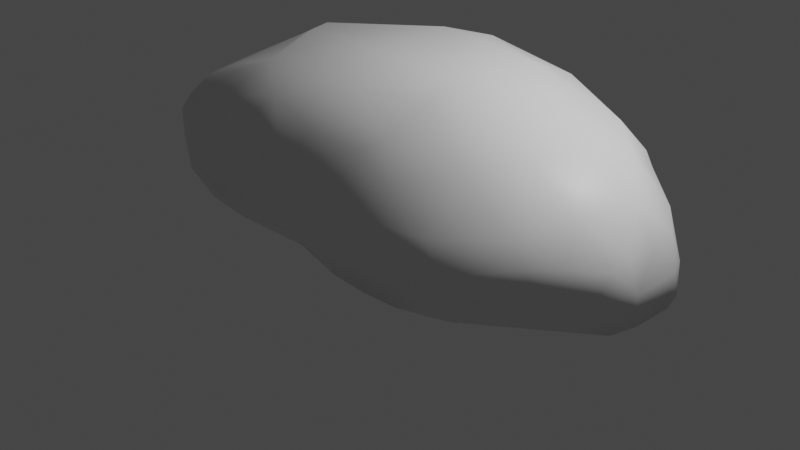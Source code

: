 # Source: rockA2_p.blend  (saved by Blender 2.80.47; exported with 4.5.12 LTS)
import bpy
from mathutils import Matrix  # noqa: F401  (used for matrix-valued properties, if any)

bpy.ops.wm.read_factory_settings(use_empty=True)
scene = bpy.context.scene
scene.name = 'Scene'

# ---- collections
col_collection = bpy.data.collections.new('Collection'); scene.collection.children.link(col_collection)

# ---- materials (node trees are filled in below, after node groups)
mat_material_001 = bpy.data.materials.new('Material.001')
mat_material_001.use_transparent_shadow = False
mat_material_001.roughness = 0.5

# ---- material node trees
mat_material_001.use_nodes = True; mat_material_001.node_tree.nodes.clear()
_N = mat_material_001.node_tree.nodes; _L = mat_material_001.node_tree.links
n0 = _N.new('ShaderNodeOutputMaterial'); n0.name = 'Material Output'; n0.location = (300, 300)
n1 = _N.new('ShaderNodeBsdfPrincipled'); n1.name = 'Principled BSDF'; n1.location = (10, 300)
n1.distribution = 'GGX'
n1.subsurface_method = 'BURLEY'
n1.inputs[3].default_value = 1.45
_L.new(n1.outputs[0], n0.inputs[0])
n0.is_active_output = True

# ---- world
world_world = bpy.data.worlds.new('World'); scene.world = world_world
world_world.use_nodes = True; world_world.node_tree.nodes.clear()
_N = world_world.node_tree.nodes; _L = world_world.node_tree.links
n0 = _N.new('ShaderNodeOutputWorld'); n0.name = 'World Output'; n0.location = (300, 300)
n1 = _N.new('ShaderNodeBackground'); n1.name = 'Background'; n1.location = (10, 300)
n1.inputs[0].default_value = (0.05088, 0.05088, 0.05088, 1.0)
_L.new(n1.outputs[0], n0.inputs[0])
n0.is_active_output = True
world_world.color = (0.05088, 0.05088, 0.05088)
world_world.use_sun_shadow = False
world_world.sun_shadow_jitter_overblur = 0.0

# ---- cameras
cam_camera = bpy.data.cameras.new('Camera')
cam_camera.clip_end = 100.0
cam_camera.ortho_scale = 7.314
cam_camera.dof.focus_distance = 0.0
cam_camera.dof.aperture_fstop = 128.0

# ---- lights
light_light = bpy.data.lights.new('Light', 'POINT')
light_light.transmission_factor = 0.0
light_light.cutoff_distance = 30.0
light_light.energy = 1000.0
light_light.shadow_buffer_clip_start = 1.001
light_light.shadow_soft_size = 0.1
light_light.shadow_maximum_resolution = 0.006
light_light.use_absolute_resolution = True

# ---- meshes
me_cube_001 = bpy.data.meshes.new('Cube.001')
me_cube_001.from_pydata([(2.989, 0.7989, 0.003244), (2.817, 1.185, 0.02274), (2.981, 0.7964, 0.2922), (2.972, 0.5111, -0.4533), (2.758, 0.9164, -0.5489), (2.965, 0.8195, -0.29), (-2.389, 0.4642, 0.9395), (-2.284, 0.8246, 1.003), (-2.684, 0.4977, 0.6328), (-2.704, 0.4453, 0.1998), (-2.636, 0.8082, 0.4488), (-1.798, 0.8919, 1.188), (-2.152, 1.002, 0.9719), (0.6127, -0.1722, 0.8761), (1.042, 0.1176, 1.393), (0.6076, 0.1211, 1.375), (-0.3125, -0.1241, 0.9295), (1.052, -0.2088, 0.2847), (1.104, -0.2143, 0.6787), (0.4998, -0.2164, 0.7487), (2.802, 0.2324, -0.6455), (2.092, 0.1035, -0.9739), (2.097, 0.2554, -1.029), (3.045, 0.169, -0.2233), (3.029, 0.1569, 0.1865), (2.867, 0.0481, 0.3092), (-0.7774, -0.1474, -0.6577), (-1.617, -0.1277, -0.5486), (-0.786, 0.02399, -0.9542), (-1.687, 0.4803, -0.9462), (-2.325, 0.7806, -0.5229), (-1.677, 0.7875, -0.9487), (1.091, 1.844, 0.3138), (0.2237, 1.677, 0.7804), (1.072, 1.688, 0.6454), (-0.1791, 0.8556, 1.373), (0.6859, 1.294, 1.124), (0.09631, 1.281, 1.156), (1.781, 1.296, 0.9161), (-0.1105, 1.574, 0.962), (0.9021, 1.41, 1.005), (0.06955, 1.846, 0.3279), (0.4421, 0.384, 1.395), (0.5495, 0.7787, 1.391), (-0.04847, 0.5698, 1.394), (1.104, 1.112, 1.163), (1.104, 1.858, -0.171), (1.738, 1.669, -0.1755), (-1.225, 1.701, 0.1861), (-0.9619, 1.823, 0.2447), (-1.006, 1.833, 0.04008), (1.036, 0.7236, -1.504), (1.057, 1.379, -1.261), (1.755, 1.104, -1.167), (1.33, 1.647, -0.925), (2.142, 1.146, -0.99), (0.6084, 1.886, -0.51), (-0.4335, 1.523, -1.018), (-0.2335, 1.307, -1.227), (-0.5079, 1.177, -1.264), (-1.07, 1.634, -0.5029), (0.02653, 1.888, -0.5732), (-1.758, 1.359, 0.6546), (-0.9583, 1.629, 0.7915), (0.4437, 1.844, -0.8098), (2.417, 1.116, -0.7405), (2.474, 1.371, -0.3413), (2.696, 0.7901, -0.6711), (2.151, 0.79, -0.9923), (2.598, -0.01846, -0.6556), (2.643, -0.07858, -0.1644), (2.168, -0.1128, -0.6434), (3.045, 0.4737, 0.2379), (3.044, 0.4894, -0.2772), (1.594, 0.8484, -1.256), (1.081, 0.2488, -1.503), (1.259, 1.811, -0.518), (2.079, 1.465, -0.6949), (0.4532, 0.9134, -1.509), (0.6078, 1.1, -1.456), (0.009819, 0.8164, -1.486), (-1.064, 1.135, -1.002), (1.345, 0.08816, -1.34), (1.151, -0.05739, -1.324), (0.3737, 1.483, -1.275), (0.005093, 0.2924, -1.509), (2.565, 0.5193, 0.9801), (2.101, 0.3825, 1.242), (2.781, 0.1385, 0.5184), (0.6512, 0.1924, -1.509), (-0.1062, 0.08301, -1.426), (0.7129, -0.1978, -1.12), (0.3242, -0.1701, -1.184), (-0.6775, 0.1762, -1.191), (0.9974, -0.2155, -0.7103), (1.77, -0.148, -0.7793), (-0.619, 1.693, -0.721), (-0.005411, 1.692, -0.9901), (-1.067, 0.5868, -1.002), (-0.628, -0.2246, -0.4636), (-0.08423, -0.05851, -1.297), (-0.4644, -0.2158, 0.7053), (-1.272, -0.2094, -0.007671), (-1.074, 0.1988, -1.015), (-2.346, -0.01675, 0.009343), (-1.953, 0.08171, -0.5315), (-2.332, 0.26, -0.3378), (-2.536, 0.1267, 0.004863), (-2.358, 0.6072, -0.4963), (-2.008, 0.3371, -0.7272), (-1.47, 0.02789, -0.7781), (-1.96, -0.1095, -0.1235), (-2.433, -0.0233, 0.2891), (-2.39, 0.02133, 0.6641), (-2.643, 0.1663, 0.2546), (-1.379, 0.2055, 1.217), (-1.959, 0.3855, 1.154), (-0.8691, 1.09, 1.276), (-0.5212, 1.461, 1.081), (-1.166, 0.8693, 1.235), (-1.338, -0.2099, 0.795), (-1.691, 0.01064, 1.074), (-1.911, -0.1269, 0.7495), (1.662, 0.4884, 1.394), (-0.6575, 0.3472, 1.315), (1.661, 0.8384, 1.279), (2.728, 0.7874, 0.7717), (2.902, 0.5078, 0.6095), (2.965, 0.7491, 0.4837), (2.863, 0.04446, -0.4747), (2.275, -0.1069, 0.3379), (1.727, -0.1179, 0.6017), (2.98, 0.1704, -0.4572), (1.857, 0.08378, 1.139), (1.757, 0.006676, 1.07), (2.499, 0.782, 0.9908), (1.445, 0.1418, 1.392), (1.875, 0.5769, 1.34), (2.634, 1.121, 0.5682), (2.459, 1.347, 0.3723), (2.151, 1.44, 0.5314), (2.279, 1.461, -0.0848), (2.289, 0.9702, 1.013), (-1.823, 1.32, -0.4186), (-1.424, 1.348, -0.7537), (-1.553, 1.07, -0.9107), (-2.557, 0.8643, 0.6984), (-2.623, 0.7814, 0.174), (-2.187, 0.9226, -0.4822), (-2.185, 1.194, -0.0818), (-1.305, 1.136, -0.9723), (-2.192, 1.224, 0.06734), (2.263, 1.192, -0.8566), (-1.333, 1.154, 1.148), (-0.4003, 0.2131, 1.261), (-0.06892, 0.1405, 1.231), (-1.123, 1.451, 0.9799), (-2.094, 1.191, 0.753), (-2.233, 1.181, 0.5085), (-1.503, 1.393, 0.8096), (-1.035, 1.316, 1.147), (-1.123, -0.01734, 1.098), (-2.14, 0.2009, 1.045), (-1.162, 1.694, -0.2424), (0.4508, 1.76, -0.9647)], [], [(0, 1, 2), (3, 4, 5), (6, 7, 8), (9, 8, 10), (11, 12, 7), (13, 14, 15), (15, 16, 13), (17, 18, 19), (20, 21, 22), (23, 24, 25), (26, 27, 28), (29, 30, 31), (32, 33, 34), (35, 36, 37), (34, 38, 32), (39, 40, 33), (33, 40, 34), (41, 33, 32), (39, 37, 36), (42, 43, 44), (34, 40, 38), (40, 36, 45), (46, 32, 47), (36, 40, 39), (48, 49, 50), (51, 52, 53), (54, 55, 52), (46, 56, 32), (57, 58, 59), (60, 50, 61), (41, 61, 50), (62, 63, 48), (61, 56, 64), (65, 66, 4), (67, 68, 65), (21, 20, 69), (69, 70, 71), (72, 73, 0), (69, 71, 21), (53, 55, 74), (74, 75, 51), (54, 76, 77), (53, 74, 51), (55, 68, 74), (51, 78, 79), (32, 61, 41), (52, 51, 79), (78, 80, 79), (59, 81, 57), (75, 74, 22), (75, 82, 83), (84, 54, 52), (80, 85, 59), (86, 87, 88), (82, 22, 21), (55, 65, 68), (89, 90, 85), (78, 51, 85), (83, 91, 92), (21, 83, 82), (28, 93, 90), (94, 92, 91), (95, 70, 17), (95, 71, 70), (20, 67, 3), (96, 60, 61), (58, 97, 84), (63, 49, 48), (93, 98, 85), (96, 81, 60), (99, 100, 92), (19, 101, 17), (100, 99, 28), (94, 102, 99), (92, 89, 83), (84, 80, 58), (94, 91, 95), (98, 93, 103), (27, 104, 105), (106, 107, 108), (105, 106, 109), (110, 29, 103), (17, 102, 94), (110, 103, 28), (104, 27, 111), (104, 112, 107), (113, 8, 114), (110, 28, 27), (115, 11, 116), (106, 104, 107), (117, 35, 118), (119, 35, 117), (102, 101, 120), (17, 101, 102), (121, 122, 120), (123, 43, 42), (124, 44, 119), (19, 13, 16), (43, 125, 45), (72, 24, 23), (126, 127, 128), (25, 24, 127), (70, 129, 25), (73, 72, 23), (130, 131, 17), (132, 3, 73), (82, 75, 22), (83, 89, 75), (133, 134, 88), (86, 135, 87), (136, 133, 87), (136, 42, 14), (87, 135, 137), (135, 86, 126), (88, 25, 127), (134, 18, 131), (58, 57, 97), (70, 25, 130), (98, 31, 81), (130, 134, 131), (70, 130, 17), (123, 125, 43), (138, 2, 1), (66, 139, 1), (138, 1, 139), (119, 44, 35), (47, 32, 140), (35, 44, 43), (47, 140, 141), (142, 135, 126), (1, 5, 66), (143, 144, 145), (12, 146, 7), (81, 144, 60), (89, 51, 75), (124, 119, 115), (26, 28, 99), (101, 19, 16), (108, 147, 30), (9, 147, 108), (106, 108, 109), (30, 145, 31), (112, 111, 122), (30, 29, 108), (148, 149, 143), (149, 148, 30), (30, 148, 145), (150, 81, 31), (29, 98, 103), (5, 0, 73), (140, 138, 139), (50, 49, 41), (37, 118, 35), (77, 55, 54), (67, 4, 3), (22, 68, 67), (77, 76, 47), (5, 1, 0), (66, 141, 139), (81, 150, 144), (150, 31, 145), (143, 60, 144), (134, 133, 136), (147, 151, 149), (88, 87, 133), (5, 4, 66), (39, 118, 37), (110, 27, 105), (38, 125, 142), (144, 150, 145), (152, 55, 77), (142, 140, 38), (10, 8, 146), (63, 33, 41), (119, 153, 11), (120, 122, 111), (154, 16, 155), (156, 118, 63), (146, 157, 158), (45, 125, 38), (109, 110, 105), (62, 157, 159), (153, 12, 11), (47, 66, 77), (134, 130, 25), (158, 157, 62), (42, 155, 15), (109, 108, 29), (125, 137, 142), (95, 83, 21), (42, 154, 155), (156, 153, 160), (159, 12, 153), (57, 81, 96), (62, 159, 63), (121, 161, 115), (118, 160, 117), (7, 6, 116), (117, 153, 119), (116, 162, 115), (16, 154, 161), (136, 123, 42), (151, 48, 163), (159, 153, 156), (141, 66, 47), (128, 72, 2), (2, 138, 128), (2, 72, 0), (129, 132, 23), (132, 73, 23), (162, 122, 121), (162, 116, 6), (115, 162, 121), (122, 113, 112), (13, 19, 18), (15, 14, 42), (18, 17, 131), (25, 129, 23), (27, 102, 111), (118, 39, 63), (61, 32, 56), (63, 39, 33), (48, 50, 163), (64, 97, 61), (60, 163, 50), (61, 97, 96), (64, 56, 76), (164, 97, 64), (70, 69, 129), (89, 92, 100, 90), (3, 5, 73), (164, 54, 84), (96, 97, 57), (84, 79, 80), (54, 164, 76), (164, 64, 76), (80, 59, 58), (78, 85, 80), (17, 94, 95), (94, 99, 92), (85, 51, 89), (85, 98, 59), (95, 91, 83), (3, 132, 20), (22, 67, 20), (52, 55, 53), (84, 97, 164), (93, 85, 90), (90, 100, 28), (79, 84, 52), (27, 99, 102), (26, 99, 27), (106, 105, 104), (95, 21, 71), (10, 147, 9), (104, 111, 112), (162, 113, 122), (120, 111, 102), (103, 93, 28), (115, 119, 11), (120, 161, 121), (115, 161, 154), (124, 115, 154), (16, 15, 155), (154, 44, 124), (72, 128, 127), (25, 88, 134), (114, 107, 112), (14, 13, 134), (127, 86, 88), (127, 126, 86), (98, 29, 31), (74, 68, 22), (40, 45, 38), (20, 132, 129), (127, 24, 72), (141, 140, 139), (35, 43, 36), (14, 134, 136), (65, 4, 67), (147, 149, 30), (6, 8, 162), (107, 9, 108), (151, 158, 48), (11, 7, 116), (151, 143, 149), (114, 8, 9), (98, 81, 59), (107, 114, 9), (114, 112, 113), (76, 46, 47), (60, 143, 163), (126, 138, 142), (63, 41, 49), (76, 56, 46), (32, 38, 140), (128, 138, 126), (66, 65, 152), (77, 66, 152), (142, 137, 135), (45, 36, 43), (143, 145, 148), (29, 110, 109), (125, 123, 137), (7, 146, 8), (13, 18, 134), (143, 151, 163), (157, 12, 159), (20, 129, 69), (123, 136, 87), (140, 142, 138), (147, 10, 146), (154, 42, 44), (153, 117, 160), (120, 101, 16), (16, 161, 120), (147, 146, 158), (63, 159, 156), (160, 118, 156), (62, 48, 158), (147, 158, 151), (146, 12, 157), (162, 8, 113), (123, 87, 137), (152, 65, 55)])
me_cube_001.polygons.foreach_set('use_smooth', [True] * 325)
_uv = me_cube_001.uv_layers.new(name='UVMap')
_uv.uv.foreach_set('vector', [0.4245, 0.8608, 0.47, 0.8469, 0.4341, 0.8996, 0.3777, 0.8111, 0.422, 0.7807, 0.4173, 0.8206, 0.6403, 0.7778, 0.6837, 0.7701, 0.6325, 0.8301, 0.6261, 0.8884, 0.6325, 0.8301, 0.6683, 0.857, 0.8686, 0.09022, 0.8512, 0.04025, 0.8705, 0.01993, 0.0593, 0.4577, 0.0, 0.5212, 7.608e-05, 0.4605, 7.608e-05, 0.4605, 0.04848, 0.3288, 0.0593, 0.4577, 0.13, 0.5157, 0.08469, 0.5252, 0.07374, 0.4411, 0.7601, 0.0, 0.7741, 0.07123, 0.7562, 0.06799, 0.1962, 0.7922, 0.1488, 0.7922, 0.1344, 0.77, 0.2299, 0.2548, 0.2132, 0.1382, 0.2633, 0.2523, 0.7343, 0.5559, 0.7021, 0.6626, 0.6987, 0.5556, 0.504, 0.466, 0.5545, 0.3422, 0.5426, 0.4616, 0.8904, 0.3165, 0.8477, 0.4398, 0.8432, 0.3581, 0.5426, 0.4616, 0.5779, 0.5589, 0.504, 0.466, 0.5743, 0.2945, 0.5841, 0.4357, 0.5545, 0.3422, 0.5545, 0.3422, 0.5841, 0.4357, 0.5426, 0.4616, 0.5011, 0.3232, 0.5545, 0.3422, 0.504, 0.466, 0.8065, 0.3311, 0.8432, 0.3581, 0.8477, 0.4398, 0.9513, 0.397, 0.9069, 0.4169, 0.9248, 0.3312, 0.5426, 0.4616, 0.5841, 0.4357, 0.5779, 0.5589, 0.8361, 0.4701, 0.8477, 0.4398, 0.8733, 0.4959, 0.4479, 0.4706, 0.504, 0.466, 0.4506, 0.5591, 0.8477, 0.4398, 0.8361, 0.4701, 0.8065, 0.3311, 0.4792, 0.1429, 0.4869, 0.1795, 0.463, 0.1744, 0.7008, 0.1775, 0.626, 0.1912, 0.6577, 0.1066, 0.3621, 0.506, 0.3592, 0.6194, 0.3226, 0.4694, 0.4479, 0.4706, 0.4064, 0.4031, 0.504, 0.466, 0.612, 0.3956, 0.6358, 0.3573, 0.651, 0.3897, 0.4003, 0.1682, 0.463, 0.1744, 0.3965, 0.3221, 0.5011, 0.3232, 0.3965, 0.3221, 0.463, 0.1744, 0.5318, 0.06561, 0.5506, 0.1769, 0.4792, 0.1429, 0.3965, 0.3221, 0.4064, 0.4031, 0.3711, 0.3816, 0.4421, 0.7448, 0.4828, 0.7884, 0.422, 0.7807, 0.6955, 0.01407, 0.6945, 0.065, 0.6577, 0.0467, 0.7741, 0.07123, 0.7601, 0.0, 0.7892, 0.02468, 0.245, 0.7268, 0.1888, 0.7358, 0.2421, 0.6667, 0.3958, 0.9056, 0.3803, 0.836, 0.4245, 0.8608, 0.245, 0.7268, 0.2421, 0.6667, 0.2788, 0.6547, 0.6577, 0.1066, 0.6533, 0.06759, 0.687, 0.1211, 0.687, 0.1211, 0.7557, 0.1703, 0.7008, 0.1775, 0.3621, 0.506, 0.4085, 0.4939, 0.3924, 0.6093, 0.6577, 0.1066, 0.687, 0.1211, 0.7008, 0.1775, 0.6533, 0.06759, 0.6945, 0.065, 0.687, 0.1211, 0.7008, 0.1775, 0.6794, 0.2522, 0.6579, 0.2362, 0.504, 0.466, 0.3965, 0.3221, 0.5011, 0.3232, 0.626, 0.1912, 0.7008, 0.1775, 0.6579, 0.2362, 0.6794, 0.2522, 0.6911, 0.3098, 0.6579, 0.2362, 0.651, 0.3897, 0.6576, 0.4755, 0.612, 0.3956, 0.7557, 0.1703, 0.687, 0.1211, 0.7562, 0.06799, 0.7557, 0.1703, 0.7748, 0.1454, 0.7919, 0.1705, 0.3177, 0.3741, 0.3621, 0.506, 0.3226, 0.4694, 0.6911, 0.3098, 0.7517, 0.3072, 0.651, 0.3897, 0.9559, 0.6893, 0.9681, 0.6258, 1.0, 0.7096, 0.7748, 0.1454, 0.7562, 0.06799, 0.7741, 0.07123, 0.4407, 0.7084, 0.4421, 0.7448, 0.4014, 0.7224, 0.7626, 0.2245, 0.7764, 0.3255, 0.7517, 0.3072, 0.6794, 0.2522, 0.7008, 0.1775, 0.7517, 0.3072, 0.3157, 0.5209, 0.2907, 0.4604, 0.2962, 0.4058, 0.2788, 0.6547, 0.3157, 0.5209, 0.3177, 0.5481, 0.7862, 0.4391, 0.7673, 0.4121, 0.7764, 0.3255, 0.2448, 0.5024, 0.2962, 0.4058, 0.2907, 0.4604, 0.2561, 0.6101, 0.1888, 0.7358, 0.13, 0.5157, 0.2561, 0.6101, 0.2421, 0.6667, 0.1888, 0.7358, 0.3429, 0.7954, 0.4049, 0.769, 0.3777, 0.8111, 0.3769, 0.2325, 0.4003, 0.1682, 0.3965, 0.3221, 0.6358, 0.3573, 0.5921, 0.3432, 0.6147, 0.2778, 0.5506, 0.1769, 0.4869, 0.1795, 0.4792, 0.1429, 0.7673, 0.4121, 0.7211, 0.4741, 0.7517, 0.3072, 0.5939, 0.4369, 0.6576, 0.4755, 0.6022, 0.5068, 0.2086, 0.2766, 0.3067, 0.3483, 0.2962, 0.4058, 0.07374, 0.4411, 0.07417, 0.3061, 0.13, 0.5157, 0.3067, 0.3483, 0.2086, 0.2766, 0.2633, 0.2523, 0.2448, 0.5024, 0.1527, 0.1893, 0.2086, 0.2766, 0.8065, 0.2836, 0.7626, 0.2245, 0.7919, 0.1705, 0.6147, 0.2778, 0.6911, 0.3098, 0.6358, 0.3573, 0.2448, 0.5024, 0.2907, 0.4604, 0.2561, 0.6101, 0.7211, 0.4741, 0.7673, 0.4121, 0.7659, 0.4729, 0.2132, 0.1382, 0.1447, 0.03963, 0.2086, 0.09177, 0.7633, 0.6724, 0.7805, 0.7176, 0.7224, 0.6678, 0.7826, 0.6123, 0.7633, 0.6724, 0.7522, 0.609, 0.7872, 0.5364, 0.7343, 0.5559, 0.7659, 0.4729, 0.13, 0.5157, 0.1527, 0.1893, 0.2448, 0.5024, 0.7872, 0.5364, 0.7659, 0.4729, 0.7862, 0.4391, 0.1447, 0.03963, 0.2132, 0.1382, 0.1623, 0.0927, 0.1447, 0.03963, 0.1119, 0.02903, 0.1435, 0.01345, 0.5921, 0.8093, 0.6325, 0.8301, 0.5981, 0.8753, 0.2396, 0.1577, 0.2633, 0.2523, 0.2132, 0.1382, 0.9522, 0.1398, 0.8686, 0.09022, 0.9252, 0.06096, 0.7633, 0.6724, 0.797, 0.6932, 0.7805, 0.7176, 0.8558, 0.2227, 0.8904, 0.3165, 0.8157, 0.2738, 0.878, 0.1782, 0.8904, 0.3165, 0.8558, 0.2227, 0.1527, 0.1893, 0.07417, 0.3061, 0.05962, 0.1845, 0.13, 0.5157, 0.07417, 0.3061, 0.1527, 0.1893, 0.02457, 0.1373, 0.06173, 0.1044, 0.05962, 0.1845, 0.952, 0.5678, 0.9069, 0.4169, 0.9513, 0.397, 0.9438, 0.2429, 0.9248, 0.3312, 0.878, 0.1782, 0.07374, 0.4411, 0.0593, 0.4577, 0.04848, 0.3288, 0.9069, 0.4169, 0.9111, 0.5709, 0.8733, 0.4959, 0.3958, 0.9056, 0.3595, 0.9113, 0.3468, 0.8561, 0.4526, 0.9624, 0.414, 0.9531, 0.4355, 0.927, 0.3538, 0.931, 0.3595, 0.9113, 0.414, 0.9531, 0.1888, 0.7358, 0.2251, 0.7651, 0.1344, 0.77, 0.3803, 0.836, 0.3958, 0.9056, 0.3468, 0.8561, 0.1291, 0.6872, 0.09604, 0.612, 0.13, 0.5157, 0.34, 0.8243, 0.3777, 0.8111, 0.3803, 0.836, 0.7748, 0.1454, 0.7557, 0.1703, 0.7562, 0.06799, 0.7919, 0.1705, 0.7626, 0.2245, 0.7557, 0.1703, 0.03342, 0.6337, 0.0414, 0.6192, 0.1093, 0.7593, 0.9559, 0.6893, 0.925, 0.6837, 0.9681, 0.6258, 0.9897, 0.5332, 0.9995, 0.5871, 0.9681, 0.6258, 0.9897, 0.5332, 0.9513, 0.397, 0.9883, 0.4768, 0.9681, 0.6258, 0.925, 0.6837, 0.9437, 0.5979, 0.4624, 0.9905, 0.4322, 1.0, 0.4526, 0.9624, 0.3719, 0.9549, 0.3538, 0.931, 0.414, 0.9531, 0.0414, 0.6192, 0.08469, 0.5252, 0.09604, 0.612, 0.6358, 0.3573, 0.612, 0.3956, 0.5921, 0.3432, 0.1888, 0.7358, 0.1344, 0.77, 0.1291, 0.6872, 0.7211, 0.4741, 0.6987, 0.5556, 0.6576, 0.4755, 0.1291, 0.6872, 0.0414, 0.6192, 0.09604, 0.612, 0.1888, 0.7358, 0.1291, 0.6872, 0.13, 0.5157, 0.952, 0.5678, 0.9111, 0.5709, 0.9069, 0.4169, 0.4837, 0.9212, 0.4341, 0.8996, 0.47, 0.8469, 0.4353, 0.6626, 0.5179, 0.6567, 0.4794, 0.7084, 0.5418, 0.6799, 0.4794, 0.7084, 0.5179, 0.6567, 0.878, 0.1782, 0.9248, 0.3312, 0.8904, 0.3165, 0.4506, 0.5591, 0.504, 0.466, 0.5348, 0.6128, 0.8904, 0.3165, 0.9248, 0.3312, 0.9069, 0.4169, 0.4506, 0.5591, 0.5348, 0.6128, 0.464, 0.634, 0.4867, 0.9846, 0.4624, 0.9905, 0.4526, 0.9624, 0.47, 0.8469, 0.4173, 0.8206, 0.4828, 0.7884, 0.6397, 0.6065, 0.6345, 0.5365, 0.666, 0.5429, 0.7083, 0.7717, 0.6774, 0.8213, 0.6837, 0.7701, 0.3436, 0.1714, 0.3703, 0.1198, 0.4003, 0.1682, 0.7626, 0.2245, 0.7008, 0.1775, 0.7557, 0.1703, 0.9438, 0.2429, 0.878, 0.1782, 0.9522, 0.1398, 0.2299, 0.2548, 0.2633, 0.2523, 0.2086, 0.2766, 0.07417, 0.3061, 0.07374, 0.4411, 0.04848, 0.3288, 0.6576, 0.9717, 0.666, 0.8932, 0.6778, 0.9763, 0.6261, 0.8884, 0.666, 0.8932, 0.6576, 0.9717, 0.7633, 0.6724, 0.7224, 0.6678, 0.7522, 0.609, 0.7021, 0.6626, 0.666, 0.5429, 0.6987, 0.5556, 0.1119, 0.02903, 0.1623, 0.0927, 0.06173, 0.1044, 0.7021, 0.6626, 0.7343, 0.5559, 0.7224, 0.6678, 0.5582, 0.7084, 0.5582, 0.7702, 0.5191, 0.762, 0.5721, 0.7722, 0.5582, 0.7195, 0.5721, 0.7084, 0.7021, 0.6626, 0.6857, 0.6478, 0.666, 0.5429, 0.6579, 0.508, 0.6576, 0.4755, 0.6987, 0.5556, 0.7343, 0.5559, 0.7211, 0.4741, 0.7659, 0.4729, 0.4173, 0.8206, 0.4245, 0.8608, 0.3803, 0.836, 0.5348, 0.6128, 0.5418, 0.6799, 0.5179, 0.6567, 0.463, 0.1744, 0.4869, 0.1795, 0.5011, 0.3232, 0.8432, 0.3581, 0.8157, 0.2738, 0.8904, 0.3165, 0.3924, 0.6093, 0.3592, 0.6194, 0.3621, 0.506, 0.4049, 0.769, 0.422, 0.7807, 0.3777, 0.8111, 0.7562, 0.06799, 0.6945, 0.065, 0.6955, 0.01407, 0.3924, 0.6093, 0.4085, 0.4939, 0.4506, 0.5591, 0.4173, 0.8206, 0.47, 0.8469, 0.4245, 0.8608, 0.4353, 0.6626, 0.464, 0.634, 0.5179, 0.6567, 0.3436, 0.1714, 0.346, 0.1376, 0.3703, 0.1198, 0.6579, 0.508, 0.6987, 0.5556, 0.666, 0.5429, 0.4074, 0.06231, 0.4003, 0.1682, 0.3703, 0.1198, 0.0414, 0.6192, 0.03342, 0.6337, 0.00192, 0.5777, 0.666, 0.8932, 0.7312, 0.8977, 0.7282, 0.9171, 0.1093, 0.7593, 0.02111, 0.669, 0.03342, 0.6337, 0.4173, 0.8206, 0.422, 0.7807, 0.4828, 0.7884, 0.8065, 0.3311, 0.8157, 0.2738, 0.8432, 0.3581, 0.7872, 0.5364, 0.8065, 0.5677, 0.7826, 0.6123, 0.858, 0.5898, 0.9111, 0.5709, 0.9012, 0.6572, 0.6345, 0.5365, 0.6579, 0.508, 0.666, 0.5429, 0.3751, 0.6357, 0.3592, 0.6194, 0.3924, 0.6093, 0.5921, 0.6292, 0.5348, 0.6128, 0.5779, 0.5589, 0.6683, 0.857, 0.6325, 0.8301, 0.6774, 0.8213, 0.5506, 0.1769, 0.5545, 0.3422, 0.5011, 0.3232, 0.878, 0.1782, 0.843, 0.1578, 0.8686, 0.09022, 0.05962, 0.1845, 0.06173, 0.1044, 0.1623, 0.0927, 0.007942, 0.3192, 0.04848, 0.3288, 0.0134, 0.3651, 0.5721, 0.1527, 0.5864, 0.2363, 0.5506, 0.1769, 0.6774, 0.8213, 0.7312, 0.8014, 0.7247, 0.8392, 0.8733, 0.4959, 0.9111, 0.5709, 0.858, 0.5898, 0.7522, 0.609, 0.7872, 0.5364, 0.7826, 0.6123, 0.5318, 0.06561, 0.5421, 0.01805, 0.5508, 0.1006, 0.843, 0.1578, 0.8512, 0.04025, 0.8686, 0.09022, 0.4506, 0.5591, 0.4353, 0.6626, 0.3924, 0.6093, 0.0414, 0.6192, 0.1291, 0.6872, 0.1344, 0.77, 0.5132, 0.0, 0.5421, 0.01805, 0.5318, 0.06561, 0.9513, 0.397, 0.9734, 0.3212, 0.9833, 0.4164, 0.7522, 0.609, 0.7224, 0.6678, 0.7343, 0.5559, 0.9111, 0.5709, 0.9437, 0.5979, 0.9012, 0.6572, 0.2561, 0.6101, 0.3157, 0.5209, 0.2788, 0.6547, 0.9513, 0.397, 0.9617, 0.2764, 0.9734, 0.3212, 0.8103, 0.189, 0.843, 0.1578, 0.8275, 0.2012, 0.5508, 0.1006, 0.5675, 0.00866, 0.5912, 0.1223, 0.612, 0.3956, 0.6576, 0.4755, 0.5939, 0.4369, 0.5318, 0.06561, 0.5508, 0.1006, 0.5506, 0.1769, 0.9708, 0.09257, 0.98, 0.1714, 0.9522, 0.1398, 0.8157, 0.2738, 0.8275, 0.2012, 0.8558, 0.2227, 0.8705, 0.01993, 0.9107, 0.0, 0.9252, 0.06096, 0.8558, 0.2227, 0.843, 0.1578, 0.878, 0.1782, 0.9252, 0.06096, 0.9441, 0.03236, 0.9522, 0.1398, 0.04848, 0.3288, 0.007942, 0.3192, 0.02456, 0.2168, 0.9897, 0.5332, 0.952, 0.5678, 0.9513, 0.397, 0.4622, 0.008034, 0.4792, 0.1429, 0.4299, 0.1541, 0.5191, 0.8211, 0.5447, 0.7702, 0.5555, 0.8211, 0.464, 0.634, 0.4353, 0.6626, 0.4506, 0.5591, 0.4355, 0.927, 0.3958, 0.9056, 0.4341, 0.8996, 0.4341, 0.8996, 0.4837, 0.9212, 0.4355, 0.927, 0.4341, 0.8996, 0.3958, 0.9056, 0.4245, 0.8608, 0.2251, 0.7651, 0.2229, 0.7817, 0.1962, 0.7922, 0.34, 0.8243, 0.3803, 0.836, 0.3468, 0.8561, 0.02477, 0.07482, 0.06173, 0.1044, 0.02457, 0.1373, 0.9441, 0.03236, 0.9252, 0.06096, 0.9107, 0.0, 0.9522, 0.1398, 0.9441, 0.03236, 0.9708, 0.09257, 0.06173, 0.1044, 0.06854, 0.03725, 0.1119, 0.02903, 0.0593, 0.4577, 0.07374, 0.4411, 0.08469, 0.5252, 0.9833, 0.4164, 0.9883, 0.4768, 0.9513, 0.397, 0.08469, 0.5252, 0.13, 0.5157, 0.09604, 0.612, 0.1344, 0.77, 0.2251, 0.7651, 0.1962, 0.7922, 0.2132, 0.1382, 0.1527, 0.1893, 0.1623, 0.0927, 0.5864, 0.2363, 0.5743, 0.2945, 0.5506, 0.1769, 0.3965, 0.3221, 0.504, 0.466, 0.4064, 0.4031, 0.5506, 0.1769, 0.5743, 0.2945, 0.5545, 0.3422, 0.4792, 0.1429, 0.463, 0.1744, 0.4299, 0.1541, 0.3711, 0.3816, 0.3485, 0.3197, 0.3965, 0.3221, 0.4003, 0.1682, 0.4299, 0.1541, 0.463, 0.1744, 0.3965, 0.3221, 0.3485, 0.3197, 0.3769, 0.2325, 0.3711, 0.3816, 0.4064, 0.4031, 0.4085, 0.4939, 0.3533, 0.3834, 0.3485, 0.3197, 0.3711, 0.3816, 0.1888, 0.7358, 0.245, 0.7268, 0.2251, 0.7651, 0.7626, 0.2245, 0.8065, 0.2836, 0.7934, 0.3296, 0.7764, 0.3255, 0.3777, 0.8111, 0.4173, 0.8206, 0.3803, 0.836, 0.3533, 0.3834, 0.3621, 0.506, 0.3177, 0.3741, 0.3769, 0.2325, 0.3485, 0.3197, 0.3438, 0.2599, 0.6147, 0.2778, 0.6579, 0.2362, 0.6911, 0.3098, 0.3621, 0.506, 0.3533, 0.3834, 0.4085, 0.4939, 0.3533, 0.3834, 0.3711, 0.3816, 0.4085, 0.4939, 0.6911, 0.3098, 0.651, 0.3897, 0.6358, 0.3573, 0.6794, 0.2522, 0.7517, 0.3072, 0.6911, 0.3098, 0.13, 0.5157, 0.2448, 0.5024, 0.2561, 0.6101, 0.2448, 0.5024, 0.2086, 0.2766, 0.2962, 0.4058, 0.7517, 0.3072, 0.7008, 0.1775, 0.7626, 0.2245, 0.7517, 0.3072, 0.7211, 0.4741, 0.651, 0.3897, 0.2561, 0.6101, 0.2907, 0.4604, 0.3157, 0.5209, 0.3777, 0.8111, 0.34, 0.8243, 0.3429, 0.7954, 0.7562, 0.06799, 0.6955, 0.01407, 0.7601, 0.0, 0.626, 0.1912, 0.6533, 0.06759, 0.6577, 0.1066, 0.3177, 0.3741, 0.3485, 0.3197, 0.3533, 0.3834, 0.7673, 0.4121, 0.7517, 0.3072, 0.7764, 0.3255, 0.7764, 0.3255, 0.7934, 0.3296, 0.7862, 0.4391, 0.6579, 0.2362, 0.6147, 0.2778, 0.626, 0.1912, 0.2132, 0.1382, 0.2086, 0.2766, 0.1527, 0.1893, 0.2299, 0.2548, 0.2086, 0.2766, 0.2132, 0.1382, 0.7633, 0.6724, 0.7826, 0.6123, 0.797, 0.6932, 0.2561, 0.6101, 0.2788, 0.6547, 0.2421, 0.6667, 0.6683, 0.857, 0.666, 0.8932, 0.6261, 0.8884, 0.1447, 0.03963, 0.1623, 0.0927, 0.1119, 0.02903, 0.02477, 0.07482, 0.06854, 0.03725, 0.06173, 0.1044, 0.05962, 0.1845, 0.1623, 0.0927, 0.1527, 0.1893, 0.7659, 0.4729, 0.7673, 0.4121, 0.7862, 0.4391, 0.9522, 0.1398, 0.878, 0.1782, 0.8686, 0.09022, 0.05962, 0.1845, 0.02456, 0.2168, 0.02457, 0.1373, 0.9522, 0.1398, 0.98, 0.1714, 0.9617, 0.2764, 0.9438, 0.2429, 0.9522, 0.1398, 0.9617, 0.2764, 1.0, 0.2808, 0.9833, 0.4164, 0.9734, 0.3212, 0.9617, 0.2764, 0.9248, 0.3312, 0.9438, 0.2429, 0.3958, 0.9056, 0.4355, 0.927, 0.414, 0.9531, 0.1344, 0.77, 0.1093, 0.7593, 0.0414, 0.6192, 0.1139, 0.0, 0.1435, 0.01345, 0.1119, 0.02903, 0.0, 0.5212, 0.0593, 0.4577, 0.0414, 0.6192, 0.414, 0.9531, 0.4322, 1.0, 0.3719, 0.9549, 0.414, 0.9531, 0.4526, 0.9624, 0.4322, 1.0, 0.7211, 0.4741, 0.7343, 0.5559, 0.6987, 0.5556, 0.687, 0.1211, 0.6945, 0.065, 0.7562, 0.06799, 0.8361, 0.4701, 0.8733, 0.4959, 0.858, 0.5898, 0.3429, 0.7954, 0.34, 0.8243, 0.3271, 0.8262, 0.414, 0.9531, 0.3595, 0.9113, 0.3958, 0.9056, 0.464, 0.634, 0.5348, 0.6128, 0.5179, 0.6567, 0.8904, 0.3165, 0.9069, 0.4169, 0.8477, 0.4398, 0.0, 0.5212, 0.0414, 0.6192, 0.00192, 0.5777, 0.4421, 0.7448, 0.422, 0.7807, 0.4049, 0.769, 0.666, 0.8932, 0.7282, 0.9171, 0.6778, 0.9763, 0.6403, 0.7778, 0.6325, 0.8301, 0.6214, 0.7513, 0.7805, 0.7176, 0.7447, 0.7513, 0.7224, 0.6678, 0.4622, 0.008034, 0.5132, 0.0, 0.4792, 0.1429, 0.8686, 0.09022, 0.8705, 0.01993, 0.9252, 0.06096, 0.4622, 0.008034, 0.4074, 0.06231, 0.445, 0.00983, 0.5981, 0.8753, 0.6325, 0.8301, 0.6261, 0.8884, 0.7211, 0.4741, 0.6576, 0.4755, 0.651, 0.3897, 0.7805, 0.7176, 0.7772, 0.7457, 0.7447, 0.7513, 0.1139, 0.0, 0.1119, 0.02903, 0.06854, 0.03725, 0.4085, 0.4939, 0.4479, 0.4706, 0.4506, 0.5591, 0.4003, 0.1682, 0.4074, 0.06231, 0.4299, 0.1541, 0.4526, 0.9624, 0.4837, 0.9212, 0.4867, 0.9846, 0.5506, 0.1769, 0.5011, 0.3232, 0.4869, 0.1795, 0.4085, 0.4939, 0.4064, 0.4031, 0.4479, 0.4706, 0.504, 0.466, 0.5779, 0.5589, 0.5348, 0.6128, 0.4355, 0.927, 0.4837, 0.9212, 0.4526, 0.9624, 0.4828, 0.7884, 0.4421, 0.7448, 0.4486, 0.7252, 0.4867, 0.7347, 0.4828, 0.7884, 0.4486, 0.7252, 0.9012, 0.6572, 0.9437, 0.5979, 0.925, 0.6837, 0.8733, 0.4959, 0.8477, 0.4398, 0.9069, 0.4169, 0.6397, 0.6065, 0.666, 0.5429, 0.6857, 0.6478, 0.7343, 0.5559, 0.7872, 0.5364, 0.7522, 0.609, 0.9111, 0.5709, 0.952, 0.5678, 0.9437, 0.5979, 0.6837, 0.7701, 0.6774, 0.8213, 0.6325, 0.8301, 0.0593, 0.4577, 0.08469, 0.5252, 0.0414, 0.6192, 0.4074, 0.06231, 0.4622, 0.008034, 0.4299, 0.1541, 0.5421, 0.01805, 0.5675, 0.00866, 0.5508, 0.1006, 0.3429, 0.7954, 0.3271, 0.8262, 0.3177, 0.8028, 0.952, 0.5678, 0.9897, 0.5332, 0.9681, 0.6258, 0.5348, 0.6128, 0.5921, 0.6292, 0.5418, 0.6799, 0.5777, 0.7821, 0.5721, 0.7443, 0.5777, 0.7084, 0.9617, 0.2764, 0.9513, 0.397, 0.9248, 0.3312, 0.843, 0.1578, 0.8558, 0.2227, 0.8275, 0.2012, 0.05962, 0.1845, 0.07417, 0.3061, 0.04848, 0.3288, 0.04848, 0.3288, 0.02456, 0.2168, 0.05962, 0.1845, 0.666, 0.8932, 0.6774, 0.8213, 0.7247, 0.8392, 0.5506, 0.1769, 0.5508, 0.1006, 0.5721, 0.1527, 0.5921, 0.164, 0.5864, 0.2363, 0.5721, 0.1527, 0.5318, 0.06561, 0.4792, 0.1429, 0.5132, 0.0, 0.666, 0.8932, 0.7247, 0.8392, 0.7312, 0.8977, 0.6774, 0.8213, 0.7083, 0.7717, 0.7312, 0.8014, 0.5191, 0.7084, 0.5191, 0.7996, 0.4867, 0.7317, 0.952, 0.5678, 0.9681, 0.6258, 0.9437, 0.5979, 0.4486, 0.7252, 0.4421, 0.7448, 0.4407, 0.7084])
me_cube_001.materials.append(mat_material_001)
me_cube_001.use_remesh_preserve_volume = False
me_cube_001.use_remesh_preserve_attributes = False
me_cube_001.use_mirror_vertex_groups = False
me_cube_001.update()
me_cube_001.normals_split_custom_set([tuple(v) for v in zip(*[iter([0.9538, 0.3001, -0.008982, 0.7333, 0.6799, -0.0009855, 0.9136, 0.3792, 0.1467, 0.8299, 0.1317, -0.5422, 0.7126, 0.452, -0.5365, 0.876, 0.3876, -0.2871, -0.6393, -0.1466, 0.7549, -0.55, 0.2635, 0.7925, -0.9138, -0.08754, 0.3966, -0.9784, -0.02889, -0.2049, -0.9138, -0.08754, 0.3966, -0.7731, 0.6342, -0.00442, -0.2349, 0.2831, 0.9299, -0.4329, 0.6128, 0.6611, -0.55, 0.2635, 0.7925, 0.01669, -0.9136, 0.4062, 0.01899, -0.5281, 0.849, -0.07507, -0.5299, 0.8447, -0.07507, -0.5299, 0.8447, -0.01854, -0.8417, 0.5397, 0.01669, -0.9136, 0.4062, 0.05161, -0.9987, 0.001844, 0.0874, -0.9824, 0.1653, -0.003518, -0.9851, 0.1722, 0.5952, -0.1607, -0.7873, 0.3705, -0.5586, -0.7421, 0.4518, -0.145, -0.8803, 0.8922, -0.4433, -0.08638, 0.8543, -0.4789, 0.2021, 0.5492, -0.7696, 0.3257, 0.03981, -0.8947, -0.445, -0.2674, -0.8691, -0.4162, -0.239, -0.7983, -0.5528, -0.3414, -0.1733, -0.9238, -0.7199, 0.3286, -0.6113, -0.362, 0.126, -0.9236, 0.1625, 0.9592, 0.2315, 0.03784, 0.8706, 0.4905, 0.1712, 0.8393, 0.516, -0.04383, 0.2288, 0.9725, 0.08391, 0.539, 0.8381, 0.03666, 0.4993, 0.8657, 0.1712, 0.8393, 0.516, 0.2265, 0.706, 0.6711, 0.1625, 0.9592, 0.2315, 0.01957, 0.7649, 0.6439, 0.1293, 0.6662, 0.7345, 0.03784, 0.8706, 0.4905, 0.03784, 0.8706, 0.4905, 0.1293, 0.6662, 0.7345, 0.1712, 0.8393, 0.516, -0.01528, 0.9781, 0.2074, 0.03784, 0.8706, 0.4905, 0.1625, 0.9592, 0.2315, 0.01957, 0.7649, 0.6439, 0.03666, 0.4993, 0.8657, 0.08391, 0.539, 0.8381, -0.06983, -0.1055, 0.992, 0.02871, 0.2453, 0.969, -0.06695, -0.08767, 0.9939, 0.1712, 0.8393, 0.516, 0.1293, 0.6662, 0.7345, 0.2265, 0.706, 0.6711, 0.1293, 0.6662, 0.7345, 0.08391, 0.539, 0.8381, 0.1125, 0.5187, 0.8476, 0.1629, 0.9866, 0.0002353, 0.1625, 0.9592, 0.2315, 0.3369, 0.9415, -0.007354, 0.08391, 0.539, 0.8381, 0.1293, 0.6662, 0.7345, 0.01957, 0.7649, 0.6439, -0.4459, 0.8895, 0.09983, -0.2327, 0.9498, 0.2092, -0.3029, 0.9511, -0.06026, 0.2048, 0.1325, -0.9698, 0.1968, 0.5395, -0.8187, 0.3541, 0.2931, -0.8881, 0.2521, 0.8017, -0.542, 0.5041, 0.3368, -0.7952, 0.1968, 0.5395, -0.8187, 0.1629, 0.9866, 0.0002353, 0.05233, 0.9958, -0.07509, 0.1625, 0.9592, 0.2315, -0.2895, 0.6591, -0.6941, -0.1677, 0.5138, -0.8413, -0.3245, 0.3417, -0.882, -0.308, 0.838, -0.4504, -0.3029, 0.9511, -0.06026, -0.09357, 0.9776, -0.1886, -0.01528, 0.9781, 0.2074, -0.09357, 0.9776, -0.1886, -0.3029, 0.9511, -0.06026, -0.3641, 0.8889, 0.2779, -0.195, 0.8758, 0.4416, -0.4459, 0.8895, 0.09983, -0.09357, 0.9776, -0.1886, 0.05233, 0.9958, -0.07509, 0.03642, 0.935, -0.3528, 0.633, 0.4282, -0.645, 0.5503, 0.8, -0.2389, 0.7126, 0.452, -0.5365, 0.6084, 0.1997, -0.7681, 0.4946, 0.04294, -0.8681, 0.633, 0.4282, -0.645, 0.3705, -0.5586, -0.7421, 0.5952, -0.1607, -0.7873, 0.3871, -0.7417, -0.5477, 0.3871, -0.7417, -0.5477, 0.2888, -0.9573, -0.009517, 0.1655, -0.9421, -0.2915, 0.9849, 0.02065, 0.172, 0.9776, 0.09942, -0.1858, 0.9538, 0.3001, -0.008982, 0.3871, -0.7417, -0.5477, 0.1655, -0.9421, -0.2915, 0.3705, -0.5586, -0.7421, 0.3541, 0.2931, -0.8881, 0.5041, 0.3368, -0.7952, 0.4105, 0.04391, -0.9108, 0.4105, 0.04391, -0.9108, 0.2075, -0.2034, -0.9569, 0.2048, 0.1325, -0.9698, 0.2521, 0.8017, -0.542, 0.2296, 0.9559, -0.1832, 0.422, 0.809, -0.4093, 0.3541, 0.2931, -0.8881, 0.4105, 0.04391, -0.9108, 0.2048, 0.1325, -0.9698, 0.5041, 0.3368, -0.7952, 0.4946, 0.04294, -0.8681, 0.4105, 0.04391, -0.9108, 0.2048, 0.1325, -0.9698, -0.04127, 0.1905, -0.9808, 0.04275, 0.3479, -0.9366, 0.1625, 0.9592, 0.2315, -0.09357, 0.9776, -0.1886, -0.01528, 0.9781, 0.2074, 0.1968, 0.5395, -0.8187, 0.2048, 0.1325, -0.9698, 0.04275, 0.3479, -0.9366, -0.04127, 0.1905, -0.9808, -0.1992, 0.1748, -0.9642, 0.04275, 0.3479, -0.9366, -0.3245, 0.3417, -0.882, -0.283, 0.3694, -0.8851, -0.2895, 0.6591, -0.6941, 0.2075, -0.2034, -0.9569, 0.4105, 0.04391, -0.9108, 0.4518, -0.145, -0.8803, 0.2075, -0.2034, -0.9569, 0.3733, -0.4052, -0.8345, 0.1763, -0.7318, -0.6583, -0.04995, 0.5838, -0.8104, 0.2521, 0.8017, -0.542, 0.1968, 0.5395, -0.8187, -0.1992, 0.1748, -0.9642, -0.1963, -0.117, -0.9735, -0.3245, 0.3417, -0.882, 0.617, -0.1717, 0.768, 0.459, -0.282, 0.8425, 0.5905, -0.5867, 0.5542, 0.3733, -0.4052, -0.8345, 0.4518, -0.145, -0.8803, 0.3705, -0.5586, -0.7421, 0.5041, 0.3368, -0.7952, 0.633, 0.4282, -0.645, 0.4946, 0.04294, -0.8681, -0.003679, -0.3389, -0.9408, -0.2436, -0.4742, -0.846, -0.1963, -0.117, -0.9735, -0.04127, 0.1905, -0.9808, 0.2048, 0.1325, -0.9698, -0.1963, -0.117, -0.9735, 0.1763, -0.7318, -0.6583, 0.01017, -0.9643, -0.2646, -0.03444, -0.8986, -0.4374, 0.3705, -0.5586, -0.7421, 0.1763, -0.7318, -0.6583, 0.3733, -0.4052, -0.8345, -0.239, -0.7983, -0.5528, -0.4175, -0.3689, -0.8304, -0.2436, -0.4742, -0.846, 0.04354, -0.9983, -0.03915, -0.03444, -0.8986, -0.4374, 0.01017, -0.9643, -0.2646, 0.1918, -0.9442, -0.2678, 0.2888, -0.9573, -0.009517, 0.05161, -0.9987, 0.001844, 0.1918, -0.9442, -0.2678, 0.1655, -0.9421, -0.2915, 0.2888, -0.9573, -0.009517, 0.5952, -0.1607, -0.7873, 0.6084, 0.1997, -0.7681, 0.8299, 0.1317, -0.5422, -0.3063, 0.8327, -0.4613, -0.308, 0.838, -0.4504, -0.09357, 0.9776, -0.1886, -0.1677, 0.5138, -0.8413, -0.1772, 0.78, -0.6001, -0.04995, 0.5838, -0.8104, -0.195, 0.8758, 0.4416, -0.2327, 0.9498, 0.2092, -0.4459, 0.8895, 0.09983, -0.4175, -0.3689, -0.8304, -0.2562, 0.01413, -0.9665, -0.1963, -0.117, -0.9735, -0.3063, 0.8327, -0.4613, -0.283, 0.3694, -0.8851, -0.308, 0.838, -0.4504, -0.05277, -0.9892, -0.1369, -0.1877, -0.7997, -0.5703, -0.03444, -0.8986, -0.4374, -0.003518, -0.9851, 0.1722, 0.01112, -0.9842, 0.1768, 0.05161, -0.9987, 0.001844, -0.1877, -0.7997, -0.5703, -0.05277, -0.9892, -0.1369, -0.239, -0.7983, -0.5528, 0.04354, -0.9983, -0.03915, -0.0754, -0.9966, -0.03361, -0.05277, -0.9892, -0.1369, -0.03444, -0.8986, -0.4374, -0.003679, -0.3389, -0.9408, 0.1763, -0.7318, -0.6583, -0.04995, 0.5838, -0.8104, -0.1992, 0.1748, -0.9642, -0.1677, 0.5138, -0.8413, 0.04354, -0.9983, -0.03915, 0.01017, -0.9643, -0.2646, 0.1918, -0.9442, -0.2678, -0.2562, 0.01413, -0.9665, -0.4175, -0.3689, -0.8304, -0.2792, -0.3432, -0.8968, -0.2674, -0.8691, -0.4162, -0.4483, -0.8408, -0.3034, -0.4907, -0.649, -0.5814, -0.6606, -0.4734, -0.5826, -0.7407, -0.5313, -0.4112, -0.776, -0.0767, -0.6261, -0.4907, -0.649, -0.5814, -0.6606, -0.4734, -0.5826, -0.5405, -0.3463, -0.7668, -0.2797, -0.6238, -0.7298, -0.3414, -0.1733, -0.9238, -0.2792, -0.3432, -0.8968, 0.05161, -0.9987, 0.001844, -0.0754, -0.9966, -0.03361, 0.04354, -0.9983, -0.03915, -0.2797, -0.6238, -0.7298, -0.2792, -0.3432, -0.8968, -0.239, -0.7983, -0.5528, -0.4483, -0.8408, -0.3034, -0.2674, -0.8691, -0.4162, -0.2171, -0.9708, -0.1017, -0.4483, -0.8408, -0.3034, -0.4826, -0.8759, 0.003688, -0.7407, -0.5313, -0.4112, -0.5722, -0.7119, 0.4071, -0.9138, -0.08754, 0.3966, -0.8674, -0.4968, -0.02912, -0.2797, -0.6238, -0.7298, -0.239, -0.7983, -0.5528, -0.2674, -0.8691, -0.4162, -0.1026, -0.2795, 0.9547, -0.2349, 0.2831, 0.9299, -0.2785, -0.1283, 0.9518, -0.6606, -0.4734, -0.5826, -0.4483, -0.8408, -0.3034, -0.7407, -0.5313, -0.4112, -0.1064, 0.2579, 0.9603, -0.04383, 0.2288, 0.9725, -0.02675, 0.654, 0.756, -0.1347, 0.08262, 0.9874, -0.04383, 0.2288, 0.9725, -0.1064, 0.2579, 0.9603, -0.0754, -0.9966, -0.03361, 0.01112, -0.9842, 0.1768, -0.07387, -0.9571, 0.2801, 0.05161, -0.9987, 0.001844, 0.01112, -0.9842, 0.1768, -0.0754, -0.9966, -0.03361, -0.1994, -0.6484, 0.7347, -0.2477, -0.9231, 0.2942, -0.07387, -0.9571, 0.2801, 0.1561, 0.05691, 0.9861, 0.02871, 0.2453, 0.969, -0.06983, -0.1055, 0.992, -0.08004, -0.2122, 0.9739, -0.06695, -0.08767, 0.9939, -0.1347, 0.08262, 0.9874, -0.003518, -0.9851, 0.1722, 0.01669, -0.9136, 0.4062, -0.01854, -0.8417, 0.5397, 0.02871, 0.2453, 0.969, 0.1516, 0.4568, 0.8766, 0.1125, 0.5187, 0.8476, 0.9849, 0.02065, 0.172, 0.8543, -0.4789, 0.2021, 0.8922, -0.4433, -0.08638, 0.698, 0.3294, 0.6358, 0.813, -0.1402, 0.5651, 0.8765, 0.3026, 0.3744, 0.5492, -0.7696, 0.3257, 0.8543, -0.4789, 0.2021, 0.813, -0.1402, 0.5651, 0.2888, -0.9573, -0.009517, 0.5658, -0.7404, -0.3628, 0.5492, -0.7696, 0.3257, 0.9776, 0.09942, -0.1858, 0.9849, 0.02065, 0.172, 0.8922, -0.4433, -0.08638, 0.1741, -0.9708, 0.1648, 0.1275, -0.9761, 0.176, 0.05161, -0.9987, 0.001844, 0.8225, -0.315, -0.4735, 0.8299, 0.1317, -0.5422, 0.9776, 0.09942, -0.1858, 0.3733, -0.4052, -0.8345, 0.2075, -0.2034, -0.9569, 0.4518, -0.145, -0.8803, 0.1763, -0.7318, -0.6583, -0.003679, -0.3389, -0.9408, 0.2075, -0.2034, -0.9569, 0.3582, -0.7147, 0.6008, 0.2009, -0.8881, 0.4135, 0.5905, -0.5867, 0.5542, 0.617, -0.1717, 0.768, 0.5551, 0.3178, 0.7687, 0.459, -0.282, 0.8425, 0.1172, -0.5253, 0.8428, 0.3582, -0.7147, 0.6008, 0.459, -0.282, 0.8425, 0.1172, -0.5253, 0.8428, -0.06983, -0.1055, 0.992, 0.01899, -0.5281, 0.849, 0.459, -0.282, 0.8425, 0.5551, 0.3178, 0.7687, 0.2914, 0.161, 0.943, 0.5551, 0.3178, 0.7687, 0.617, -0.1717, 0.768, 0.698, 0.3294, 0.6358, 0.5905, -0.5867, 0.5542, 0.5492, -0.7696, 0.3257, 0.813, -0.1402, 0.5651, 0.2009, -0.8881, 0.4135, 0.0874, -0.9824, 0.1653, 0.1275, -0.9761, 0.176, -0.1677, 0.5138, -0.8413, -0.2895, 0.6591, -0.6941, -0.1772, 0.78, -0.6001, 0.2888, -0.9573, -0.009517, 0.5492, -0.7696, 0.3257, 0.1741, -0.9708, 0.1648, -0.2562, 0.01413, -0.9665, -0.362, 0.126, -0.9236, -0.283, 0.3694, -0.8851, 0.1741, -0.9708, 0.1648, 0.2009, -0.8881, 0.4135, 0.1275, -0.9761, 0.176, 0.2888, -0.9573, -0.009517, 0.1741, -0.9708, 0.1648, 0.05161, -0.9987, 0.001844, 0.1561, 0.05691, 0.9861, 0.1516, 0.4568, 0.8766, 0.02871, 0.2453, 0.969, 0.6087, 0.645, 0.462, 0.9136, 0.3792, 0.1467, 0.7333, 0.6799, -0.0009855, 0.5503, 0.8, -0.2389, 0.4738, 0.8446, 0.2492, 0.7333, 0.6799, -0.0009855, 0.6087, 0.645, 0.462, 0.7333, 0.6799, -0.0009855, 0.4738, 0.8446, 0.2492, -0.1347, 0.08262, 0.9874, -0.06695, -0.08767, 0.9939, -0.04383, 0.2288, 0.9725, 0.3369, 0.9415, -0.007354, 0.1625, 0.9592, 0.2315, 0.3501, 0.8572, 0.3777, -0.04383, 0.2288, 0.9725, -0.06695, -0.08767, 0.9939, 0.02871, 0.2453, 0.969, 0.3369, 0.9415, -0.007354, 0.3501, 0.8572, 0.3777, 0.3862, 0.9219, 0.03021, 0.3958, 0.5423, 0.7412, 0.5551, 0.3178, 0.7687, 0.698, 0.3294, 0.6358, 0.7333, 0.6799, -0.0009855, 0.876, 0.3876, -0.2871, 0.5503, 0.8, -0.2389, -0.5136, 0.76, -0.3982, -0.329, 0.7183, -0.613, -0.4276, 0.4451, -0.7868, -0.4329, 0.6128, 0.6611, -0.7773, 0.4983, 0.3841, -0.55, 0.2635, 0.7925, -0.283, 0.3694, -0.8851, -0.329, 0.7183, -0.613, -0.308, 0.838, -0.4504, -0.003679, -0.3389, -0.9408, 0.2048, 0.1325, -0.9698, 0.2075, -0.2034, -0.9569, -0.08004, -0.2122, 0.9739, -0.1347, 0.08262, 0.9874, -0.1026, -0.2795, 0.9547, 0.03981, -0.8947, -0.445, -0.239, -0.7983, -0.5528, -0.05277, -0.9892, -0.1369, 0.01112, -0.9842, 0.1768, -0.003518, -0.9851, 0.1722, -0.01854, -0.8417, 0.5397, -0.776, -0.0767, -0.6261, -0.8719, 0.4471, -0.1999, -0.7199, 0.3286, -0.6113, -0.9784, -0.02889, -0.2049, -0.8719, 0.4471, -0.1999, -0.776, -0.0767, -0.6261, -0.6606, -0.4734, -0.5826, -0.776, -0.0767, -0.6261, -0.5405, -0.3463, -0.7668, -0.7199, 0.3286, -0.6113, -0.4276, 0.4451, -0.7868, -0.362, 0.126, -0.9236, -0.4826, -0.8759, 0.003688, -0.2171, -0.9708, -0.1017, -0.2477, -0.9231, 0.2942, -0.7199, 0.3286, -0.6113, -0.3414, -0.1733, -0.9238, -0.776, -0.0767, -0.6261, -0.5584, 0.658, -0.5052, -0.6265, 0.7288, -0.2763, -0.5136, 0.76, -0.3982, -0.6265, 0.7288, -0.2763, -0.5584, 0.658, -0.5052, -0.7199, 0.3286, -0.6113, -0.7199, 0.3286, -0.6113, -0.5584, 0.658, -0.5052, -0.4276, 0.4451, -0.7868, -0.1785, 0.4106, -0.8942, -0.283, 0.3694, -0.8851, -0.362, 0.126, -0.9236, -0.3414, -0.1733, -0.9238, -0.2562, 0.01413, -0.9665, -0.2792, -0.3432, -0.8968, 0.876, 0.3876, -0.2871, 0.9538, 0.3001, -0.008982, 0.9776, 0.09942, -0.1858, 0.3501, 0.8572, 0.3777, 0.6087, 0.645, 0.462, 0.4738, 0.8446, 0.2492, -0.3029, 0.9511, -0.06026, -0.2327, 0.9498, 0.2092, -0.01528, 0.9781, 0.2074, 0.03666, 0.4993, 0.8657, -0.02675, 0.654, 0.756, -0.04383, 0.2288, 0.9725, 0.422, 0.809, -0.4093, 0.5041, 0.3368, -0.7952, 0.2521, 0.8017, -0.542, 0.6084, 0.1997, -0.7681, 0.7126, 0.452, -0.5365, 0.8299, 0.1317, -0.5422, 0.4518, -0.145, -0.8803, 0.4946, 0.04294, -0.8681, 0.6084, 0.1997, -0.7681, 0.422, 0.809, -0.4093, 0.2296, 0.9559, -0.1832, 0.3369, 0.9415, -0.007354, 0.876, 0.3876, -0.2871, 0.7333, 0.6799, -0.0009855, 0.9538, 0.3001, -0.008982, 0.5503, 0.8, -0.2389, 0.3862, 0.9219, 0.03021, 0.4738, 0.8446, 0.2492, -0.283, 0.3694, -0.8851, -0.1785, 0.4106, -0.8942, -0.329, 0.7183, -0.613, -0.1785, 0.4106, -0.8942, -0.362, 0.126, -0.9236, -0.4276, 0.4451, -0.7868, -0.5136, 0.76, -0.3982, -0.308, 0.838, -0.4504, -0.329, 0.7183, -0.613, 0.2009, -0.8881, 0.4135, 0.3582, -0.7147, 0.6008, 0.1172, -0.5253, 0.8428, -0.8719, 0.4471, -0.1999, -0.5899, 0.8037, -0.0784, -0.6265, 0.7288, -0.2763, 0.5905, -0.5867, 0.5542, 0.459, -0.282, 0.8425, 0.3582, -0.7147, 0.6008, 0.876, 0.3876, -0.2871, 0.7126, 0.452, -0.5365, 0.5503, 0.8, -0.2389, 0.01957, 0.7649, 0.6439, -0.02675, 0.654, 0.756, 0.03666, 0.4993, 0.8657, -0.2797, -0.6238, -0.7298, -0.2674, -0.8691, -0.4162, -0.4907, -0.649, -0.5814, 0.2265, 0.706, 0.6711, 0.1516, 0.4568, 0.8766, 0.3958, 0.5423, 0.7412, -0.329, 0.7183, -0.613, -0.1785, 0.4106, -0.8942, -0.4276, 0.4451, -0.7868, 0.5964, 0.5103, -0.6195, 0.5041, 0.3368, -0.7952, 0.422, 0.809, -0.4093, 0.3958, 0.5423, 0.7412, 0.3501, 0.8572, 0.3777, 0.2265, 0.706, 0.6711, -0.7731, 0.6342, -0.00442, -0.9138, -0.08754, 0.3966, -0.7773, 0.4983, 0.3841, -0.195, 0.8758, 0.4416, 0.03784, 0.8706, 0.4905, -0.01528, 0.9781, 0.2074, -0.1347, 0.08262, 0.9874, -0.2446, 0.4804, 0.8422, -0.2349, 0.2831, 0.9299, -0.07387, -0.9571, 0.2801, -0.2477, -0.9231, 0.2942, -0.2171, -0.9708, -0.1017, -0.01912, -0.5241, 0.8514, -0.01854, -0.8417, 0.5397, -0.1087, -0.5908, 0.7995, -0.2757, 0.7432, 0.6097, -0.02675, 0.654, 0.756, -0.195, 0.8758, 0.4416, -0.7773, 0.4983, 0.3841, -0.433, 0.813, 0.3893, -0.57, 0.8118, 0.1267, 0.1125, 0.5187, 0.8476, 0.1516, 0.4568, 0.8766, 0.2265, 0.706, 0.6711, -0.5405, -0.3463, -0.7668, -0.2797, -0.6238, -0.7298, -0.4907, -0.649, -0.5814, -0.3641, 0.8889, 0.2779, -0.433, 0.813, 0.3893, -0.3386, 0.7892, 0.5123, -0.2446, 0.4804, 0.8422, -0.4329, 0.6128, 0.6611, -0.2349, 0.2831, 0.9299, 0.3369, 0.9415, -0.007354, 0.5503, 0.8, -0.2389, 0.422, 0.809, -0.4093, 0.2009, -0.8881, 0.4135, 0.1741, -0.9708, 0.1648, 0.5492, -0.7696, 0.3257, -0.57, 0.8118, 0.1267, -0.433, 0.813, 0.3893, -0.3641, 0.8889, 0.2779, -0.06983, -0.1055, 0.992, -0.1087, -0.5908, 0.7995, -0.07507, -0.5299, 0.8447, -0.5405, -0.3463, -0.7668, -0.776, -0.0767, -0.6261, -0.3414, -0.1733, -0.9238, 0.1516, 0.4568, 0.8766, 0.2914, 0.161, 0.943, 0.3958, 0.5423, 0.7412, 0.1918, -0.9442, -0.2678, 0.1763, -0.7318, -0.6583, 0.3705, -0.5586, -0.7421, -0.06983, -0.1055, 0.992, -0.01912, -0.5241, 0.8514, -0.1087, -0.5908, 0.7995, -0.2757, 0.7432, 0.6097, -0.2446, 0.4804, 0.8422, -0.1809, 0.573, 0.7993, -0.3386, 0.7892, 0.5123, -0.4329, 0.6128, 0.6611, -0.2446, 0.4804, 0.8422, -0.2895, 0.6591, -0.6941, -0.283, 0.3694, -0.8851, -0.3063, 0.8327, -0.4613, -0.3641, 0.8889, 0.2779, -0.3386, 0.7892, 0.5123, -0.195, 0.8758, 0.4416, -0.1994, -0.6484, 0.7347, -0.02449, -0.694, 0.7196, -0.1026, -0.2795, 0.9547, -0.02675, 0.654, 0.756, -0.1809, 0.573, 0.7993, -0.1064, 0.2579, 0.9603, -0.55, 0.2635, 0.7925, -0.6393, -0.1466, 0.7549, -0.2785, -0.1283, 0.9518, -0.1064, 0.2579, 0.9603, -0.2446, 0.4804, 0.8422, -0.1347, 0.08262, 0.9874, -0.2785, -0.1283, 0.9518, -0.443, -0.4374, 0.7826, -0.1026, -0.2795, 0.9547, -0.01854, -0.8417, 0.5397, -0.01912, -0.5241, 0.8514, -0.02449, -0.694, 0.7196, 0.1172, -0.5253, 0.8428, 0.1561, 0.05691, 0.9861, -0.06983, -0.1055, 0.992, -0.5899, 0.8037, -0.0784, -0.4459, 0.8895, 0.09983, -0.3819, 0.8933, -0.2369, -0.3386, 0.7892, 0.5123, -0.2446, 0.4804, 0.8422, -0.2757, 0.7432, 0.6097, 0.3862, 0.9219, 0.03021, 0.5503, 0.8, -0.2389, 0.3369, 0.9415, -0.007354, 0.8765, 0.3026, 0.3744, 0.9849, 0.02065, 0.172, 0.9136, 0.3792, 0.1467, 0.9136, 0.3792, 0.1467, 0.6087, 0.645, 0.462, 0.8765, 0.3026, 0.3744, 0.9136, 0.3792, 0.1467, 0.9849, 0.02065, 0.172, 0.9538, 0.3001, -0.008982, 0.5658, -0.7404, -0.3628, 0.8225, -0.315, -0.4735, 0.8922, -0.4433, -0.08638, 0.8225, -0.315, -0.4735, 0.9776, 0.09942, -0.1858, 0.8922, -0.4433, -0.08638, -0.443, -0.4374, 0.7826, -0.2477, -0.9231, 0.2942, -0.1994, -0.6484, 0.7347, -0.443, -0.4374, 0.7826, -0.2785, -0.1283, 0.9518, -0.6393, -0.1466, 0.7549, -0.1026, -0.2795, 0.9547, -0.443, -0.4374, 0.7826, -0.1994, -0.6484, 0.7347, -0.2477, -0.9231, 0.2942, -0.5722, -0.7119, 0.4071, -0.4826, -0.8759, 0.003688, 0.01669, -0.9136, 0.4062, -0.003518, -0.9851, 0.1722, 0.0874, -0.9824, 0.1653, -0.07507, -0.5299, 0.8447, 0.01899, -0.5281, 0.849, -0.06983, -0.1055, 0.992, 0.0874, -0.9824, 0.1653, 0.05161, -0.9987, 0.001844, 0.1275, -0.9761, 0.176, 0.5492, -0.7696, 0.3257, 0.5658, -0.7404, -0.3628, 0.8922, -0.4433, -0.08638, -0.2674, -0.8691, -0.4162, -0.0754, -0.9966, -0.03361, -0.2171, -0.9708, -0.1017, -0.02675, 0.654, 0.756, 0.01957, 0.7649, 0.6439, -0.195, 0.8758, 0.4416, -0.09357, 0.9776, -0.1886, 0.1625, 0.9592, 0.2315, 0.05233, 0.9958, -0.07509, -0.195, 0.8758, 0.4416, 0.01957, 0.7649, 0.6439, 0.03784, 0.8706, 0.4905, -0.4459, 0.8895, 0.09983, -0.3029, 0.9511, -0.06026, -0.3819, 0.8933, -0.2369, 0.03642, 0.935, -0.3528, -0.1772, 0.78, -0.6001, -0.09357, 0.9776, -0.1886, -0.308, 0.838, -0.4504, -0.3819, 0.8933, -0.2369, -0.3029, 0.9511, -0.06026, -0.09357, 0.9776, -0.1886, -0.1772, 0.78, -0.6001, -0.3063, 0.8327, -0.4613, 0.03642, 0.935, -0.3528, 0.05233, 0.9958, -0.07509, 0.2296, 0.9559, -0.1832, 0.03907, 0.8253, -0.5634, -0.1772, 0.78, -0.6001, 0.03642, 0.935, -0.3528, 0.2888, -0.9573, -0.009517, 0.3871, -0.7417, -0.5477, 0.5658, -0.7404, -0.3628, -0.003679, -0.3389, -0.9408, -0.03444, -0.8986, -0.4374, -0.1877, -0.7997, -0.5703, -0.2436, -0.4742, -0.846, 0.8299, 0.1317, -0.5422, 0.876, 0.3876, -0.2871, 0.9776, 0.09942, -0.1858, 0.03907, 0.8253, -0.5634, 0.2521, 0.8017, -0.542, -0.04995, 0.5838, -0.8104, -0.3063, 0.8327, -0.4613, -0.1772, 0.78, -0.6001, -0.2895, 0.6591, -0.6941, -0.04995, 0.5838, -0.8104, 0.04275, 0.3479, -0.9366, -0.1992, 0.1748, -0.9642, 0.2521, 0.8017, -0.542, 0.03907, 0.8253, -0.5634, 0.2296, 0.9559, -0.1832, 0.03907, 0.8253, -0.5634, 0.03642, 0.935, -0.3528, 0.2296, 0.9559, -0.1832, -0.1992, 0.1748, -0.9642, -0.3245, 0.3417, -0.882, -0.1677, 0.5138, -0.8413, -0.04127, 0.1905, -0.9808, -0.1963, -0.117, -0.9735, -0.1992, 0.1748, -0.9642, 0.05161, -0.9987, 0.001844, 0.04354, -0.9983, -0.03915, 0.1918, -0.9442, -0.2678, 0.04354, -0.9983, -0.03915, -0.05277, -0.9892, -0.1369, -0.03444, -0.8986, -0.4374, -0.1963, -0.117, -0.9735, 0.2048, 0.1325, -0.9698, -0.003679, -0.3389, -0.9408, -0.1963, -0.117, -0.9735, -0.2562, 0.01413, -0.9665, -0.3245, 0.3417, -0.882, 0.1918, -0.9442, -0.2678, 0.01017, -0.9643, -0.2646, 0.1763, -0.7318, -0.6583, 0.8299, 0.1317, -0.5422, 0.8225, -0.315, -0.4735, 0.5952, -0.1607, -0.7873, 0.4518, -0.145, -0.8803, 0.6084, 0.1997, -0.7681, 0.5952, -0.1607, -0.7873, 0.1968, 0.5395, -0.8187, 0.5041, 0.3368, -0.7952, 0.3541, 0.2931, -0.8881, -0.04995, 0.5838, -0.8104, -0.1772, 0.78, -0.6001, 0.03907, 0.8253, -0.5634, -0.4175, -0.3689, -0.8304, -0.1963, -0.117, -0.9735, -0.2436, -0.4742, -0.846, -0.2436, -0.4742, -0.846, -0.1877, -0.7997, -0.5703, -0.239, -0.7983, -0.5528, 0.04275, 0.3479, -0.9366, -0.04995, 0.5838, -0.8104, 0.1968, 0.5395, -0.8187, -0.2674, -0.8691, -0.4162, -0.05277, -0.9892, -0.1369, -0.0754, -0.9966, -0.03361, 0.03981, -0.8947, -0.445, -0.05277, -0.9892, -0.1369, -0.2674, -0.8691, -0.4162, -0.6606, -0.4734, -0.5826, -0.4907, -0.649, -0.5814, -0.4483, -0.8408, -0.3034, 0.1918, -0.9442, -0.2678, 0.3705, -0.5586, -0.7421, 0.1655, -0.9421, -0.2915, -0.7731, 0.6342, -0.00442, -0.8719, 0.4471, -0.1999, -0.9784, -0.02889, -0.2049, -0.4483, -0.8408, -0.3034, -0.2171, -0.9708, -0.1017, -0.4826, -0.8759, 0.003688, -0.443, -0.4374, 0.7826, -0.5722, -0.7119, 0.4071, -0.2477, -0.9231, 0.2942, -0.07387, -0.9571, 0.2801, -0.2171, -0.9708, -0.1017, -0.0754, -0.9966, -0.03361, -0.2792, -0.3432, -0.8968, -0.4175, -0.3689, -0.8304, -0.239, -0.7983, -0.5528, -0.1026, -0.2795, 0.9547, -0.1347, 0.08262, 0.9874, -0.2349, 0.2831, 0.9299, -0.07387, -0.9571, 0.2801, -0.02449, -0.694, 0.7196, -0.1994, -0.6484, 0.7347, -0.1026, -0.2795, 0.9547, -0.02449, -0.694, 0.7196, -0.01912, -0.5241, 0.8514, -0.08004, -0.2122, 0.9739, -0.1026, -0.2795, 0.9547, -0.01912, -0.5241, 0.8514, -0.01854, -0.8417, 0.5397, -0.07507, -0.5299, 0.8447, -0.1087, -0.5908, 0.7995, -0.01912, -0.5241, 0.8514, -0.06695, -0.08767, 0.9939, -0.08004, -0.2122, 0.9739, 0.9849, 0.02065, 0.172, 0.8765, 0.3026, 0.3744, 0.813, -0.1402, 0.5651, 0.5492, -0.7696, 0.3257, 0.5905, -0.5867, 0.5542, 0.2009, -0.8881, 0.4135, -0.8674, -0.4968, -0.02912, -0.7407, -0.5313, -0.4112, -0.4826, -0.8759, 0.003688, 0.01899, -0.5281, 0.849, 0.01669, -0.9136, 0.4062, 0.2009, -0.8881, 0.4135, 0.813, -0.1402, 0.5651, 0.617, -0.1717, 0.768, 0.5905, -0.5867, 0.5542, 0.813, -0.1402, 0.5651, 0.698, 0.3294, 0.6358, 0.617, -0.1717, 0.768, -0.2562, 0.01413, -0.9665, -0.3414, -0.1733, -0.9238, -0.362, 0.126, -0.9236, 0.4105, 0.04391, -0.9108, 0.4946, 0.04294, -0.8681, 0.4518, -0.145, -0.8803, 0.1293, 0.6662, 0.7345, 0.1125, 0.5187, 0.8476, 0.2265, 0.706, 0.6711, 0.5952, -0.1607, -0.7873, 0.8225, -0.315, -0.4735, 0.5658, -0.7404, -0.3628, 0.813, -0.1402, 0.5651, 0.8543, -0.4789, 0.2021, 0.9849, 0.02065, 0.172, 0.3862, 0.9219, 0.03021, 0.3501, 0.8572, 0.3777, 0.4738, 0.8446, 0.2492, -0.04383, 0.2288, 0.9725, 0.02871, 0.2453, 0.969, 0.08391, 0.539, 0.8381, 0.01899, -0.5281, 0.849, 0.2009, -0.8881, 0.4135, 0.1172, -0.5253, 0.8428, 0.633, 0.4282, -0.645, 0.7126, 0.452, -0.5365, 0.6084, 0.1997, -0.7681, -0.8719, 0.4471, -0.1999, -0.6265, 0.7288, -0.2763, -0.7199, 0.3286, -0.6113, -0.6393, -0.1466, 0.7549, -0.9138, -0.08754, 0.3966, -0.443, -0.4374, 0.7826, -0.7407, -0.5313, -0.4112, -0.9784, -0.02889, -0.2049, -0.776, -0.0767, -0.6261, -0.5899, 0.8037, -0.0784, -0.57, 0.8118, 0.1267, -0.4459, 0.8895, 0.09983, -0.2349, 0.2831, 0.9299, -0.55, 0.2635, 0.7925, -0.2785, -0.1283, 0.9518, -0.5899, 0.8037, -0.0784, -0.5136, 0.76, -0.3982, -0.6265, 0.7288, -0.2763, -0.8674, -0.4968, -0.02912, -0.9138, -0.08754, 0.3966, -0.9784, -0.02889, -0.2049, -0.2562, 0.01413, -0.9665, -0.283, 0.3694, -0.8851, -0.3245, 0.3417, -0.882, -0.7407, -0.5313, -0.4112, -0.8674, -0.4968, -0.02912, -0.9784, -0.02889, -0.2049, -0.8674, -0.4968, -0.02912, -0.4826, -0.8759, 0.003688, -0.5722, -0.7119, 0.4071, 0.2296, 0.9559, -0.1832, 0.1629, 0.9866, 0.0002353, 0.3369, 0.9415, -0.007354, -0.308, 0.838, -0.4504, -0.5136, 0.76, -0.3982, -0.3819, 0.8933, -0.2369, 0.698, 0.3294, 0.6358, 0.6087, 0.645, 0.462, 0.3958, 0.5423, 0.7412, -0.195, 0.8758, 0.4416, -0.01528, 0.9781, 0.2074, -0.2327, 0.9498, 0.2092, 0.2296, 0.9559, -0.1832, 0.05233, 0.9958, -0.07509, 0.1629, 0.9866, 0.0002353, 0.1625, 0.9592, 0.2315, 0.2265, 0.706, 0.6711, 0.3501, 0.8572, 0.3777, 0.8765, 0.3026, 0.3744, 0.6087, 0.645, 0.462, 0.698, 0.3294, 0.6358, 0.5503, 0.8, -0.2389, 0.633, 0.4282, -0.645, 0.5964, 0.5103, -0.6195, 0.422, 0.809, -0.4093, 0.5503, 0.8, -0.2389, 0.5964, 0.5103, -0.6195, 0.3958, 0.5423, 0.7412, 0.2914, 0.161, 0.943, 0.5551, 0.3178, 0.7687, 0.1125, 0.5187, 0.8476, 0.08391, 0.539, 0.8381, 0.02871, 0.2453, 0.969, -0.5136, 0.76, -0.3982, -0.4276, 0.4451, -0.7868, -0.5584, 0.658, -0.5052, -0.3414, -0.1733, -0.9238, -0.2797, -0.6238, -0.7298, -0.5405, -0.3463, -0.7668, 0.1516, 0.4568, 0.8766, 0.1561, 0.05691, 0.9861, 0.2914, 0.161, 0.943, -0.55, 0.2635, 0.7925, -0.7773, 0.4983, 0.3841, -0.9138, -0.08754, 0.3966, 0.01669, -0.9136, 0.4062, 0.0874, -0.9824, 0.1653, 0.2009, -0.8881, 0.4135, -0.5136, 0.76, -0.3982, -0.5899, 0.8037, -0.0784, -0.3819, 0.8933, -0.2369, -0.433, 0.813, 0.3893, -0.4329, 0.6128, 0.6611, -0.3386, 0.7892, 0.5123, 0.5952, -0.1607, -0.7873, 0.5658, -0.7404, -0.3628, 0.3871, -0.7417, -0.5477, 0.1561, 0.05691, 0.9861, 0.1172, -0.5253, 0.8428, 0.459, -0.282, 0.8425, 0.3501, 0.8572, 0.3777, 0.3958, 0.5423, 0.7412, 0.6087, 0.645, 0.462, -0.8719, 0.4471, -0.1999, -0.7731, 0.6342, -0.00442, -0.7773, 0.4983, 0.3841, -0.01912, -0.5241, 0.8514, -0.06983, -0.1055, 0.992, -0.06695, -0.08767, 0.9939, -0.2446, 0.4804, 0.8422, -0.1064, 0.2579, 0.9603, -0.1809, 0.573, 0.7993, -0.07387, -0.9571, 0.2801, 0.01112, -0.9842, 0.1768, -0.01854, -0.8417, 0.5397, -0.01854, -0.8417, 0.5397, -0.02449, -0.694, 0.7196, -0.07387, -0.9571, 0.2801, -0.8719, 0.4471, -0.1999, -0.7773, 0.4983, 0.3841, -0.57, 0.8118, 0.1267, -0.195, 0.8758, 0.4416, -0.3386, 0.7892, 0.5123, -0.2757, 0.7432, 0.6097, -0.1809, 0.573, 0.7993, -0.02675, 0.654, 0.756, -0.2757, 0.7432, 0.6097, -0.3641, 0.8889, 0.2779, -0.4459, 0.8895, 0.09983, -0.57, 0.8118, 0.1267, -0.8719, 0.4471, -0.1999, -0.57, 0.8118, 0.1267, -0.5899, 0.8037, -0.0784, -0.7773, 0.4983, 0.3841, -0.4329, 0.6128, 0.6611, -0.433, 0.813, 0.3893, -0.443, -0.4374, 0.7826, -0.9138, -0.08754, 0.3966, -0.5722, -0.7119, 0.4071, 0.1561, 0.05691, 0.9861, 0.459, -0.282, 0.8425, 0.2914, 0.161, 0.943, 0.5964, 0.5103, -0.6195, 0.633, 0.4282, -0.645, 0.5041, 0.3368, -0.7952])] * 3)])

# ---- objects
ob_light = bpy.data.objects.new('Light', light_light)
ob_camera = bpy.data.objects.new('Camera', cam_camera)
ob_cube_001 = bpy.data.objects.new('Cube.001', me_cube_001)

# ---- transforms, parenting, visibility, modifiers, constraints
ob_light.location = (4.076, 1.005, 5.904)
ob_light.rotation_euler = (0.6503, 0.05522, 1.866)
ob_light.lock_rotations_4d = False
ob_light.empty_display_type = 'ARROWS'
ob_light.color = (0.0, 0.0, 0.0, 0.0)
ob_light.lineart.crease_threshold = 0.0
ob_camera.location = (7.359, -6.926, 4.958)
ob_camera.rotation_euler = (1.109, 0.0, 0.8149)
ob_camera.lock_rotations_4d = False
ob_camera.empty_display_type = 'ARROWS'
ob_camera.color = (0.0, 0.0, 0.0, 0.0)
ob_camera.display_type = 'WIRE'
ob_camera.lineart.crease_threshold = 0.0
ob_cube_001.location = (0.0, 0.0, 0.0)
ob_cube_001.rotation_euler = (1.571, -0.0, 0.0)
ob_cube_001.lineart.crease_threshold = 0.0

# ---- collection membership
col_collection.objects.link(ob_light)
col_collection.objects.link(ob_camera)
col_collection.objects.link(ob_cube_001)

# ---- scene / render settings (as saved in the file)
scene.camera = ob_camera
scene.frame_start = 1; scene.frame_end = 250; scene.frame_set(1)
scene.render.engine = 'BLENDER_EEVEE_NEXT'
scene.cycles.use_denoising = False
scene.cycles.samples = 128
scene.cycles.sampling_pattern = 'TABULATED_SOBOL'
scene.cycles.use_adaptive_sampling = False
scene.cycles.use_light_tree = False
scene.view_settings.view_transform = 'Filmic'
bpy.context.view_layer.update()
